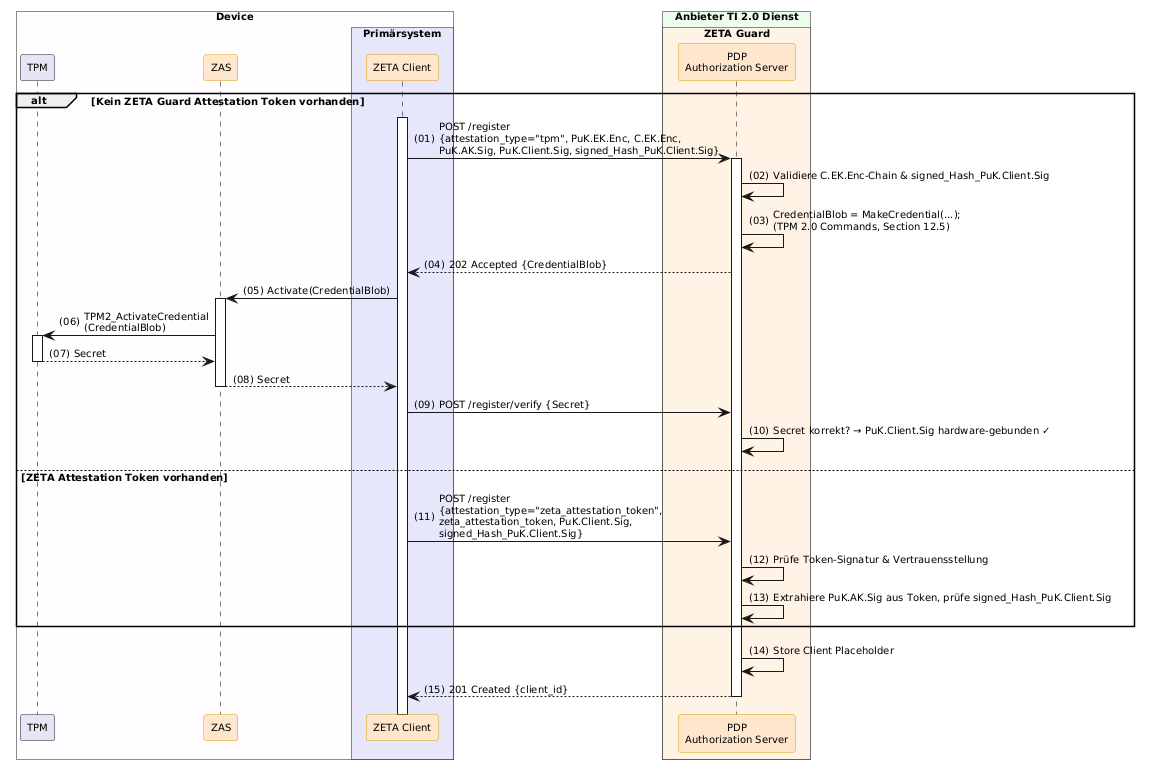

The diagram above was rendered by PlantUML. Its source (embedded in the PNG):
@startuml "Abb-ZETA-DCR-für-stationäre-Win-Linux-Clients-TPM-Att"
!include ../puml-layout.txt


box "Device" DEVICE_COLOR
  participant "TPM" as TPM LEI_COMPONENT_COLOR
  participant ZAS as "ZAS" <<zeta>>
  box "Primärsystem" PRIMAERSYSTEM_COLOR
    participant Client as "ZETA Client" <<zeta>>
  end box
end box

box "Anbieter TI 2.0 Dienst" PROVIDER_COLOR
  box "ZETA Guard" ZETA_GUARD_COLOR
    participant AuthS as "PDP\nAuthorization Server" <<zeta>>
  end box
end box

alt Kein ZETA Guard Attestation Token vorhanden
    Client++
    Client -> AuthS++: POST /register\n{attestation_type="tpm", PuK.EK.Enc, C.EK.Enc,\nPuK.AK.Sig, PuK.Client.Sig, signed_Hash_PuK.Client.Sig}
    AuthS -> AuthS: Validiere C.EK.Enc-Chain & signed_Hash_PuK.Client.Sig
    AuthS -> AuthS: CredentialBlob = MakeCredential(...);\n(TPM 2.0 Commands, Section 12.5)
    AuthS --> Client: 202 Accepted {CredentialBlob}

    Client -> ZAS++: Activate(CredentialBlob)
    ZAS -> TPM++: TPM2_ActivateCredential\n(CredentialBlob)
    TPM --> ZAS--: Secret
    ZAS --> Client--: Secret

    Client -> AuthS: POST /register/verify {Secret}
    AuthS -> AuthS: Secret korrekt? → PuK.Client.Sig hardware-gebunden ✓

else ZETA Attestation Token vorhanden
    Client -> AuthS: POST /register\n{attestation_type="zeta_attestation_token",\nzeta_attestation_token, PuK.Client.Sig,\nsigned_Hash_PuK.Client.Sig}
    AuthS -> AuthS: Prüfe Token-Signatur & Vertrauensstellung
    AuthS -> AuthS: Extrahiere PuK.AK.Sig aus Token, prüfe signed_Hash_PuK.Client.Sig
end

AuthS -> AuthS: Store Client Placeholder
AuthS --> Client--: 201 Created {client_id}

@enduml